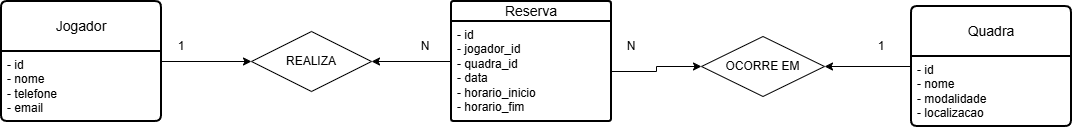

The diagram above was exported from draw.io. Its source (the exported page's mxGraphModel, read from the mxfile embedded in the PNG):
<mxGraphModel dx="1414" dy="743" grid="1" gridSize="10" guides="1" tooltips="1" connect="1" arrows="1" fold="1" page="1" pageScale="1" pageWidth="827" pageHeight="1169" math="0" shadow="0">
  <root>
    <mxCell id="0" />
    <mxCell id="1" parent="0" />
    <mxCell id="_eqPX5njAOSwL8imYCjU-10" edge="1" parent="1" source="_eqPX5njAOSwL8imYCjU-1" style="edgeStyle=orthogonalEdgeStyle;rounded=0;orthogonalLoop=1;jettySize=auto;html=1;entryX=0;entryY=0.5;entryDx=0;entryDy=0;" target="_eqPX5njAOSwL8imYCjU-3">
      <mxGeometry relative="1" as="geometry" />
    </mxCell>
    <mxCell id="_eqPX5njAOSwL8imYCjU-1" parent="1" style="swimlane;childLayout=stackLayout;horizontal=1;startSize=50;horizontalStack=0;rounded=1;fontSize=14;fontStyle=0;strokeWidth=2;resizeParent=0;resizeLast=1;shadow=0;dashed=0;align=center;arcSize=4;whiteSpace=wrap;html=1;" value="Jogador" vertex="1">
      <mxGeometry height="120" width="160" x="20" y="20" as="geometry" />
    </mxCell>
    <mxCell id="_eqPX5njAOSwL8imYCjU-2" parent="_eqPX5njAOSwL8imYCjU-1" style="align=left;strokeColor=none;fillColor=none;spacingLeft=4;spacingRight=4;fontSize=12;verticalAlign=top;resizable=0;rotatable=0;part=1;html=1;whiteSpace=wrap;" value="- id&lt;br&gt;&lt;div&gt;- nome&lt;/div&gt;&lt;div&gt;- telefone&lt;/div&gt;&lt;div&gt;- email&lt;/div&gt;" vertex="1">
      <mxGeometry height="70" width="160" y="50" as="geometry" />
    </mxCell>
    <mxCell id="_eqPX5njAOSwL8imYCjU-3" parent="1" style="shape=rhombus;perimeter=rhombusPerimeter;whiteSpace=wrap;html=1;align=center;" value="REALIZA" vertex="1">
      <mxGeometry height="60" width="120" x="270" y="50" as="geometry" />
    </mxCell>
    <mxCell id="_eqPX5njAOSwL8imYCjU-19" edge="1" parent="1" source="_eqPX5njAOSwL8imYCjU-4" style="edgeStyle=orthogonalEdgeStyle;rounded=0;orthogonalLoop=1;jettySize=auto;html=1;entryX=1;entryY=0.5;entryDx=0;entryDy=0;" target="_eqPX5njAOSwL8imYCjU-6">
      <mxGeometry relative="1" as="geometry" />
    </mxCell>
    <mxCell id="_eqPX5njAOSwL8imYCjU-4" parent="1" style="swimlane;childLayout=stackLayout;horizontal=1;startSize=50;horizontalStack=0;rounded=1;fontSize=14;fontStyle=0;strokeWidth=2;resizeParent=0;resizeLast=1;shadow=0;dashed=0;align=center;arcSize=4;whiteSpace=wrap;html=1;" value="Quadra" vertex="1">
      <mxGeometry height="120" width="160" x="930" y="25" as="geometry" />
    </mxCell>
    <mxCell id="_eqPX5njAOSwL8imYCjU-5" parent="_eqPX5njAOSwL8imYCjU-4" style="align=left;strokeColor=none;fillColor=none;spacingLeft=4;spacingRight=4;fontSize=12;verticalAlign=top;resizable=0;rotatable=0;part=1;html=1;whiteSpace=wrap;" value="- id&lt;br&gt;&lt;div&gt;- nome&lt;/div&gt;&lt;div&gt;- modalidade&lt;/div&gt;&lt;div&gt;- localizacao&lt;/div&gt;" vertex="1">
      <mxGeometry height="70" width="160" y="50" as="geometry" />
    </mxCell>
    <mxCell id="_eqPX5njAOSwL8imYCjU-6" parent="1" style="shape=rhombus;perimeter=rhombusPerimeter;whiteSpace=wrap;html=1;align=center;" value="OCORRE EM" vertex="1">
      <mxGeometry height="60" width="123" x="720" y="55" as="geometry" />
    </mxCell>
    <mxCell id="_eqPX5njAOSwL8imYCjU-14" edge="1" parent="1" source="_eqPX5njAOSwL8imYCjU-7" style="edgeStyle=orthogonalEdgeStyle;rounded=0;orthogonalLoop=1;jettySize=auto;html=1;entryX=1;entryY=0.5;entryDx=0;entryDy=0;" target="_eqPX5njAOSwL8imYCjU-3">
      <mxGeometry relative="1" as="geometry" />
    </mxCell>
    <mxCell id="_eqPX5njAOSwL8imYCjU-7" parent="1" style="swimlane;childLayout=stackLayout;horizontal=1;startSize=20;horizontalStack=0;rounded=1;fontSize=14;fontStyle=0;strokeWidth=2;resizeParent=0;resizeLast=1;shadow=0;dashed=0;align=center;arcSize=4;whiteSpace=wrap;html=1;gradientColor=none;swimlaneFillColor=none;perimeterSpacing=0;" value="Reserva" vertex="1">
      <mxGeometry height="120" width="160" x="470" y="20" as="geometry" />
    </mxCell>
    <mxCell id="_eqPX5njAOSwL8imYCjU-8" parent="_eqPX5njAOSwL8imYCjU-7" style="align=left;strokeColor=none;fillColor=none;spacingLeft=4;spacingRight=4;fontSize=12;verticalAlign=top;resizable=0;rotatable=0;part=1;html=1;whiteSpace=wrap;" value="- id&lt;br&gt;&lt;div&gt;- jogador_id&lt;/div&gt;&lt;div&gt;- quadra_id&lt;/div&gt;&lt;div&gt;- data&lt;br&gt;- horario_inicio&lt;br&gt;- horario_fim&lt;/div&gt;" vertex="1">
      <mxGeometry height="100" width="160" y="20" as="geometry" />
    </mxCell>
    <mxCell id="_eqPX5njAOSwL8imYCjU-20" parent="1" style="text;html=1;whiteSpace=wrap;strokeColor=none;fillColor=none;align=center;verticalAlign=middle;rounded=0;" value="1" vertex="1">
      <mxGeometry height="30" width="60" x="170" y="50" as="geometry" />
    </mxCell>
    <mxCell id="_eqPX5njAOSwL8imYCjU-21" parent="1" style="text;html=1;whiteSpace=wrap;strokeColor=none;fillColor=none;align=center;verticalAlign=middle;rounded=0;" value="N" vertex="1">
      <mxGeometry height="30" width="60" x="414" y="50" as="geometry" />
    </mxCell>
    <mxCell id="_eqPX5njAOSwL8imYCjU-22" parent="1" style="text;html=1;whiteSpace=wrap;strokeColor=none;fillColor=none;align=center;verticalAlign=middle;rounded=0;" value="N" vertex="1">
      <mxGeometry height="30" width="60" x="620" y="50" as="geometry" />
    </mxCell>
    <mxCell id="_eqPX5njAOSwL8imYCjU-23" parent="1" style="text;html=1;whiteSpace=wrap;strokeColor=none;fillColor=none;align=center;verticalAlign=middle;rounded=0;" value="1" vertex="1">
      <mxGeometry height="30" width="60" x="870" y="50" as="geometry" />
    </mxCell>
    <mxCell id="_eqPX5njAOSwL8imYCjU-24" edge="1" parent="1" source="_eqPX5njAOSwL8imYCjU-8" style="edgeStyle=orthogonalEdgeStyle;rounded=0;orthogonalLoop=1;jettySize=auto;html=1;entryX=0;entryY=0.5;entryDx=0;entryDy=0;" target="_eqPX5njAOSwL8imYCjU-6">
      <mxGeometry relative="1" as="geometry" />
    </mxCell>
  </root>
</mxGraphModel>